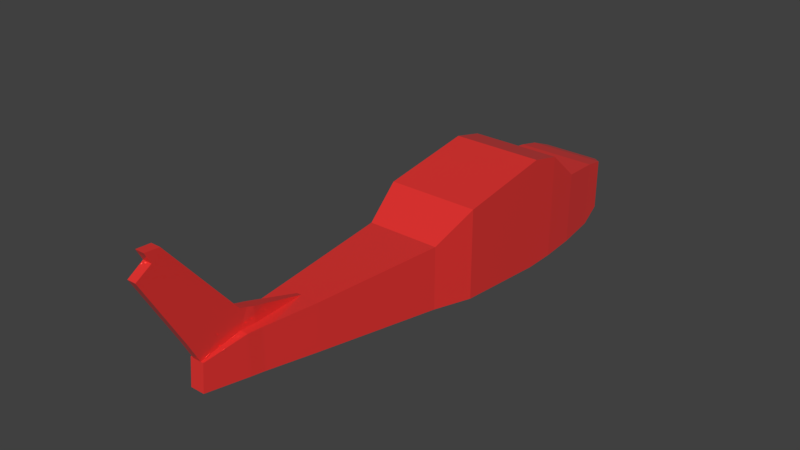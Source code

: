 # Source: C150_01.blend  (saved by Blender 2.78.0; exported with 4.5.12 LTS)
import bpy
from mathutils import Matrix  # noqa: F401  (used for matrix-valued properties, if any)

bpy.ops.wm.read_factory_settings(use_empty=True)
scene = bpy.context.scene
scene.name = 'Scene'

# ---- collections
col_collection_1 = bpy.data.collections.new('Collection 1'); scene.collection.children.link(col_collection_1)

# ---- materials (node trees are filled in below, after node groups)
mat_material_001 = bpy.data.materials.new('Material.001')
mat_material_001.alpha_threshold = 0.0
mat_material_001.roughness = 0.5

# ---- node groups
ng_fresnel = bpy.data.node_groups.new('Fresnel', 'ShaderNodeTree')
_s = ng_fresnel.interface.new_socket(name='Fac', in_out='OUTPUT', socket_type='NodeSocketFloat')
_s.subtype = 'FACTOR'
_s.min_value = 0.0
_s.max_value = 1.0
_s = ng_fresnel.interface.new_socket(name='Roughness', in_out='INPUT', socket_type='NodeSocketFloat')
_s.subtype = 'FACTOR'
_s.min_value = 0.0
_s.max_value = 1.0
_s = ng_fresnel.interface.new_socket(name='Normal', in_out='INPUT', socket_type='NodeSocketVector')
_s.min_value = -1.0
_s.max_value = 1.0
_s.hide_value = True
_N = ng_fresnel.nodes; _L = ng_fresnel.links
n0 = _N.new('ShaderNodeMix'); n0.name = 'Mix'; n0.location = (13, 69)
n0.data_type = 'RGBA'
n1 = _N.new('ShaderNodeFresnel'); n1.name = 'Fresnel'; n1.location = (220, 35)
n1.inputs[0].default_value = 1.45
n2 = _N.new('NodeGroupOutput'); n2.name = 'Group Output'; n2.location = (420, 0)
n3 = _N.new('ShaderNodeNewGeometry'); n3.name = 'Geometry'; n3.location = (-259, -205)
n4 = _N.new('ShaderNodeBump'); n4.name = 'Bump'; n4.location = (-174, 71)
n4.inputs[1].default_value = 0.1
n4.inputs[2].default_value = 1.0
n5 = _N.new('NodeGroupInput'); n5.name = 'Group Input'; n5.location = (-420, 0)
_L.new(n1.outputs[0], n2.inputs[0])
_L.new(n3.outputs[4], n0.inputs[7])
_L.new(n4.outputs[0], n0.inputs[6])
_L.new(n0.outputs[2], n1.inputs[1])
_L.new(n5.outputs[0], n0.inputs[0])
_L.new(n5.outputs[1], n4.inputs[4])
n2.is_active_output = True
ng_reflection = bpy.data.node_groups.new('Reflection', 'ShaderNodeTree')
_s = ng_reflection.interface.new_socket(name='Shader', in_out='OUTPUT', socket_type='NodeSocketShader')
_s = ng_reflection.interface.new_socket(name='Shader', in_out='INPUT', socket_type='NodeSocketShader')
_s = ng_reflection.interface.new_socket(name='Roughness', in_out='INPUT', socket_type='NodeSocketFloat')
_s.subtype = 'FACTOR'
_s.min_value = 0.0
_s.max_value = 1.0
_s = ng_reflection.interface.new_socket(name='Reflection', in_out='INPUT', socket_type='NodeSocketFloat')
_s.subtype = 'FACTOR'
_s.default_value = 0.5
_s.min_value = 0.0
_s.max_value = 1.0
_s = ng_reflection.interface.new_socket(name='Normal', in_out='INPUT', socket_type='NodeSocketVector')
_s.min_value = -1.0
_s.max_value = 1.0
_s.hide_value = True
_N = ng_reflection.nodes; _L = ng_reflection.links
n0 = _N.new('ShaderNodeBsdfAnisotropic'); n0.name = 'Glossy BSDF'; n0.location = (-162, -166)
n0.distribution = 'GGX'
n0.inputs[0].default_value = (1.0, 1.0, 1.0, 1.0)
n1 = _N.new('ShaderNodeMixShader'); n1.name = 'Mix Shader'; n1.location = (292, -40)
n2 = _N.new('NodeGroupOutput'); n2.name = 'Group Output'; n2.location = (492, 0)
n3 = _N.new('ShaderNodeMix'); n3.name = 'Mix'; n3.location = (72, 107)
n3.data_type = 'RGBA'
n3.inputs[7].default_value = (1.0, 1.0, 1.0, 1.0)
n4 = _N.new('ShaderNodeGroup'); n4.name = 'Group'; n4.location = (-152, 167)
n4.node_tree = ng_fresnel
n5 = _N.new('NodeGroupInput'); n5.name = 'Group Input'; n5.location = (-461, -21)
n6 = _N.new('ShaderNodeMath'); n6.name = 'Math'; n6.location = (0, 0)
n6.operation = 'POWER'
_L.new(n0.outputs[0], n1.inputs[2])
_L.new(n5.outputs[0], n1.inputs[1])
_L.new(n5.outputs[1], n4.inputs[0])
_L.new(n1.outputs[0], n2.inputs[0])
_L.new(n5.outputs[3], n4.inputs[1])
_L.new(n5.outputs[3], n0.inputs[4])
_L.new(n3.outputs[2], n1.inputs[0])
_L.new(n4.outputs[0], n3.inputs[0])
_L.new(n5.outputs[2], n3.inputs[6])
_L.new(n5.outputs[1], n6.inputs[0])
_L.new(n6.outputs[0], n0.inputs[1])
n2.is_active_output = True
ng_pbr_dielectric = bpy.data.node_groups.new('PBR Dielectric', 'ShaderNodeTree')
_s = ng_pbr_dielectric.interface.new_socket(name='Shader', in_out='OUTPUT', socket_type='NodeSocketShader')
_s = ng_pbr_dielectric.interface.new_socket(name='Color', in_out='INPUT', socket_type='NodeSocketColor')
_s.default_value = (0.8, 0.0329, 0.02932, 1.0)
_s = ng_pbr_dielectric.interface.new_socket(name='Roughness', in_out='INPUT', socket_type='NodeSocketFloat')
_s.subtype = 'FACTOR'
_s.min_value = 0.0
_s.max_value = 1.0
_s = ng_pbr_dielectric.interface.new_socket(name='Reflection', in_out='INPUT', socket_type='NodeSocketFloat')
_s.subtype = 'FACTOR'
_s.default_value = 0.151
_s.min_value = 0.0
_s.max_value = 1.0
_s = ng_pbr_dielectric.interface.new_socket(name='Normal', in_out='INPUT', socket_type='NodeSocketVector')
_s.min_value = -1.0
_s.max_value = 1.0
_s.hide_value = True
_N = ng_pbr_dielectric.nodes; _L = ng_pbr_dielectric.links
n0 = _N.new('NodeGroupOutput'); n0.name = 'Group Output'; n0.location = (387, 0)
n1 = _N.new('ShaderNodeBsdfDiffuse'); n1.name = 'Diffuse BSDF'; n1.location = (-47, 82)
n2 = _N.new('ShaderNodeGroup'); n2.name = 'Group.001'; n2.location = (167, -28)
n2.node_tree = ng_reflection
n3 = _N.new('ShaderNodeMath'); n3.name = 'Math'; n3.location = (-324, 147)
n3.operation = 'POWER'
n3.inputs[1].default_value = 2.0
n4 = _N.new('NodeGroupInput'); n4.name = 'Group Input'; n4.location = (-531, 32)
n5 = _N.new('ShaderNodeMath'); n5.name = 'Math.001'; n5.location = (-324, -23)
n5.operation = 'POWER'
n5.inputs[1].default_value = 2.0
_L.new(n1.outputs[0], n2.inputs[0])
_L.new(n2.outputs[0], n0.inputs[0])
_L.new(n4.outputs[0], n1.inputs[0])
_L.new(n4.outputs[1], n3.inputs[0])
_L.new(n4.outputs[2], n5.inputs[0])
_L.new(n4.outputs[3], n1.inputs[2])
_L.new(n4.outputs[3], n2.inputs[3])
_L.new(n3.outputs[0], n1.inputs[1])
_L.new(n3.outputs[0], n2.inputs[1])
_L.new(n5.outputs[0], n2.inputs[2])
n0.is_active_output = True

# ---- material node trees
mat_material_001.use_nodes = True; mat_material_001.node_tree.nodes.clear()
_N = mat_material_001.node_tree.nodes; _L = mat_material_001.node_tree.links
n0 = _N.new('ShaderNodeOutputMaterial'); n0.name = 'Material Output'; n0.location = (300, 300)
n1 = _N.new('ShaderNodeGroup'); n1.name = 'Group'; n1.location = (51, 333)
n1.node_tree = ng_pbr_dielectric
n1.inputs[0].default_value = (0.8, 0.0329, 0.02932, 1.0)
n1.inputs[1].default_value = 0.0
n1.inputs[2].default_value = 0.151
n1.inputs[3].default_value = (0.0, 0.0, 0.0)
_L.new(n1.outputs[0], n0.inputs[0])
n0.is_active_output = True

# ---- world
world_world = bpy.data.worlds.new('World'); scene.world = world_world
world_world.color = (0.05088, 0.05088, 0.05088)
world_world.use_sun_shadow = False
world_world.sun_shadow_jitter_overblur = 0.0
world_world.cycles.sampling_method = 'MANUAL'

# ---- meshes
me_cube = bpy.data.meshes.new('Cube')
me_cube.from_pydata([(0.6527, 0.8898, -0.1654), (-0.6527, 0.8898, -0.1654), (0.6527, 0.8898, -0.01201), (-0.6527, 0.8898, -0.01201), (0.2715, -0.6109, -0.2452), (-0.2715, -0.6109, -0.2452), (0.2715, -0.6109, 0.09187), (-0.2715, -0.6109, 0.09187), (-0.3038, -0.5653, -0.2596), (-0.3038, -0.5653, 0.09086), (0.3038, -0.5653, -0.2596), (0.3038, -0.5653, 0.09086), (-0.4633, -0.3973, -0.3129), (-0.4633, -0.3973, 0.08692), (0.4633, -0.3973, -0.3129), (0.4633, -0.3973, 0.08692), (-0.801, 0.01223, -0.4464), (-0.801, 0.01223, 0.09857), (0.801, 0.01223, -0.4464), (0.801, 0.01223, 0.09857), (-1.0, 0.1433, -0.4849), (-1.0, 0.1433, 0.2993), (1.0, 0.1433, -0.4849), (1.0, 0.1433, 0.2993), (-1.0, 0.5533, -0.5668), (-1.0, 0.5533, 0.3566), (1.0, 0.5533, -0.5668), (1.0, 0.5533, 0.3566), (-0.9674, 0.6676, -0.5586), (-0.9674, 0.6676, 0.08219), (0.9674, 0.6676, -0.5586), (0.9674, 0.6676, 0.08219), (1.0, 0.4527, -0.5668), (1.0, 0.4527, 0.4222), (-1.0, 0.4527, -0.5668), (-1.0, 0.4527, 0.4222), (-0.8624, 0.8587, -0.4345), (-0.8624, 0.8587, 0.01344), (0.8624, 0.8587, -0.4345), (0.8624, 0.8587, 0.01344), (0.8941, 0.7942, -0.5338), (0.8941, 0.7942, 0.04893), (-0.8941, 0.7942, -0.5338), (-0.8941, 0.7942, 0.04893), (0.1533, -0.7445, -0.2041), (0.1533, -0.7372, 0.02356), (-0.1533, -0.7445, -0.2041), (-0.1533, -0.7372, 0.02356), (1.0, 0.2015, -0.5003), (1.0, 0.2015, 0.3224), (-1.0, 0.2015, -0.5003), (-1.0, 0.2015, 0.3224), (0.1035, -0.6109, 0.09187), (-0.1035, -0.6109, 0.09187), (-0.1158, -0.5653, 0.09086), (0.1158, -0.5653, 0.09086), (-0.04917, -0.3973, 0.08692), (0.04917, -0.3973, 0.08692), (0.09273, -0.7372, 0.02356), (-0.09273, -0.7372, 0.02356), (0.1035, -0.6086, 0.2592), (-0.1035, -0.6086, 0.2592), (0.09273, -0.7688, 0.1909), (-0.09273, -0.7688, 0.1909), (0.1035, -0.8093, 0.9242), (-0.1035, -0.8093, 0.9242), (0.09273, -0.8887, 0.786), (-0.09273, -0.8887, 0.786), (0.09809, -0.8425, 0.8657), (-0.09809, -0.8425, 0.8657), (0.1035, -0.8162, 0.9475), (-0.1035, -0.8162, 0.9475), (0.09809, -0.8594, 0.9547), (-0.09809, -0.8594, 0.9547), (0.1035, -0.5865, 0.2411), (-0.1035, -0.5865, 0.2411), (-0.1158, -0.5653, 0.223), (0.1158, -0.5653, 0.223), (-0.04917, -0.3973, 0.08692), (0.04917, -0.3973, 0.08692)], [], [(46, 44, 45, 47), (36, 37, 3, 1), (2, 0, 1, 3), (46, 47, 7, 5), (10, 11, 6, 4), (13, 9, 54, 56), (10, 4, 5, 8), (14, 10, 8, 12), (15, 13, 56, 57), (14, 15, 11, 10), (5, 7, 9, 8), (18, 19, 15, 14), (19, 17, 13, 15), (18, 14, 12, 16), (8, 9, 13, 12), (22, 18, 16, 20), (23, 21, 17, 19), (22, 23, 19, 18), (12, 13, 17, 16), (48, 49, 23, 22), (49, 51, 21, 23), (48, 22, 20, 50), (16, 17, 21, 20), (30, 26, 24, 28), (31, 29, 25, 27), (30, 31, 27, 26), (34, 35, 25, 24), (40, 41, 31, 30), (41, 43, 29, 31), (40, 30, 28, 42), (24, 25, 29, 28), (50, 51, 35, 34), (26, 32, 34, 24), (27, 25, 35, 33), (26, 27, 33, 32), (0, 38, 36, 1), (2, 3, 37, 39), (0, 2, 39, 38), (42, 43, 37, 36), (28, 29, 43, 42), (38, 40, 42, 36), (39, 37, 43, 41), (38, 39, 41, 40), (4, 6, 45, 44), (7, 47, 59, 53), (4, 44, 46, 5), (20, 21, 51, 50), (32, 48, 50, 34), (33, 35, 51, 49), (32, 33, 49, 48), (55, 57, 79, 77), (56, 54, 76, 78), (58, 52, 60, 62), (45, 6, 52, 58), (6, 11, 55, 52), (11, 15, 57, 55), (9, 7, 53, 54), (47, 45, 58, 59), (63, 62, 66, 67), (52, 53, 61, 60), (59, 58, 62, 63), (53, 59, 63, 61), (68, 64, 70, 72), (60, 61, 65, 64), (62, 60, 64, 68, 66), (61, 63, 67, 69, 65), (68, 69, 67, 66), (70, 71, 73, 72), (65, 69, 73, 71), (64, 65, 71, 70), (69, 68, 72, 73), (77, 76, 75, 74), (79, 78, 76, 77), (53, 52, 74, 75), (52, 55, 77, 74), (57, 56, 78, 79), (54, 53, 75, 76), (75, 61, 60, 74), (75, 53, 61), (52, 74, 60)])
me_cube.materials.append(mat_material_001)
me_cube.use_remesh_preserve_volume = False
me_cube.use_remesh_preserve_attributes = False
me_cube.use_mirror_vertex_groups = False
me_cube.update()

# ---- objects
ob_cube = bpy.data.objects.new('Cube', me_cube)

# ---- transforms, parenting, visibility, modifiers, constraints
ob_cube.location = (0.0, 0.0, 0.0)
ob_cube.scale = (0.5188, 3.619, 1.314)
ob_cube.lock_rotations_4d = False
ob_cube.empty_display_type = 'ARROWS'
ob_cube.lineart.crease_threshold = 0.0

# ---- collection membership
col_collection_1.objects.link(ob_cube)

# ---- scene / render settings (as saved in the file)
scene.frame_start = 1; scene.frame_end = 250; scene.frame_set(1)
scene.render.engine = 'CYCLES'
scene.render.resolution_percentage = 50
scene.render.dither_intensity = 0.0
scene.cycles.use_denoising = False
scene.cycles.samples = 128
scene.cycles.sampling_pattern = 'TABULATED_SOBOL'
scene.cycles.light_sampling_threshold = 0.0
scene.cycles.use_adaptive_sampling = False
scene.cycles.use_light_tree = False
scene.cycles.blur_glossy = 0.0
scene.cycles.sample_clamp_indirect = 0.0
scene.view_settings.view_transform = 'Standard'
bpy.context.view_layer.update()

# ---- added for rendering (the .blend has no active camera and no usable light): camera, sun
cam_auto = bpy.data.cameras.new('AutoCamera')
cam_auto.lens = 50.0
cam_auto.sensor_width = 36.0
cam_auto.clip_end = 1000.0
ob_auto_camera = bpy.data.objects.new('AutoCamera', cam_auto)
scene.collection.objects.link(ob_auto_camera)
ob_auto_camera.location = (6.31024, -7.57046, 5.30309)
ob_auto_camera.rotation_euler = (1.09748, -7.21219e-08, 0.694738)
scene.camera = ob_auto_camera
light_auto_sun = bpy.data.lights.new('AutoSun', 'SUN')
light_auto_sun.energy = 3.0
light_auto_sun.angle = 0.0523599
ob_auto_sun = bpy.data.objects.new('AutoSun', light_auto_sun)
scene.collection.objects.link(ob_auto_sun)
ob_auto_sun.rotation_euler = (0.872665, 0.174533, 0.523599)
bpy.context.view_layer.update()
